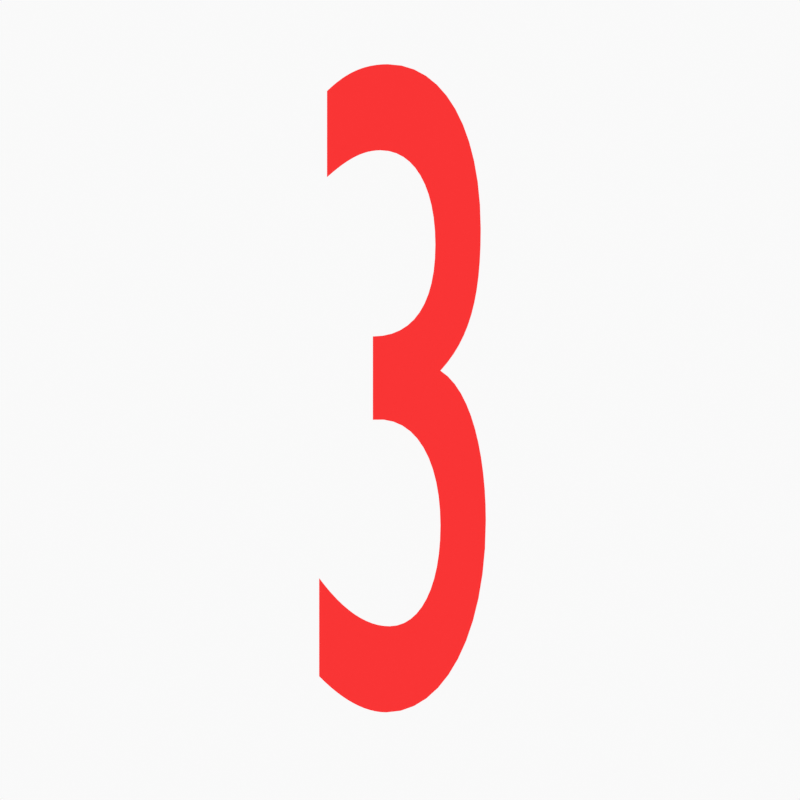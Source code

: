 # Source: player.blend  (saved by Blender 4.5.88; exported with 4.5.12 LTS)
import bpy
from mathutils import Matrix  # noqa: F401  (used for matrix-valued properties, if any)

bpy.ops.wm.read_factory_settings(use_empty=True)
scene = bpy.context.scene
scene.name = 'Scene'

# ---- collections
col_collection = bpy.data.collections.new('Collection'); scene.collection.children.link(col_collection)
col_camera = bpy.data.collections.new('Camera'); scene.collection.children.link(col_camera)

# ---- materials (node trees are filled in below, after node groups)
mat_blue_001 = bpy.data.materials.new('Blue.001')
mat_material = bpy.data.materials.new('Material')

# ---- material node trees
mat_material.use_nodes = True; mat_material.node_tree.nodes.clear()
_N = mat_material.node_tree.nodes; _L = mat_material.node_tree.links
n0 = _N.new('ShaderNodeBsdfPrincipled'); n0.name = 'Principled BSDF'; n0.location = (-200, 100)
n0.inputs[0].default_value = (1.0, 0.0, 0.0, 1.0)
n1 = _N.new('ShaderNodeOutputMaterial'); n1.name = 'Material Output'; n1.location = (200, 100)
_L.new(n0.outputs[0], n1.inputs[0])
n1.is_active_output = True

# ---- world
world_world = bpy.data.worlds.new('World'); scene.world = world_world
world_world.use_nodes = True; world_world.node_tree.nodes.clear()
_N = world_world.node_tree.nodes; _L = world_world.node_tree.links
n0 = _N.new('ShaderNodeOutputWorld'); n0.name = 'World Output'; n0.location = (300, 300)
n1 = _N.new('ShaderNodeBackground'); n1.name = 'Background'; n1.location = (10, 300)
n1.inputs[0].default_value = (0.9513, 0.9513, 0.9513, 1.0)
_L.new(n1.outputs[0], n0.inputs[0])
n0.is_active_output = True
world_world.color = (0.9513, 0.9513, 0.9513)
world_world.sun_shadow_jitter_overblur = 0.0

# ---- cameras
cam_camera = bpy.data.cameras.new('Camera')
cam_camera.display_size = 2.0

# ---- curves / text
txt_text = bpy.data.curves.new('Text', 'FONT')
txt_text.dimensions = '2D'
txt_text.body = '3'
txt_text.materials.append(mat_material)

# ---- objects
ob_stroke = bpy.data.objects.new('Stroke', None)
ob_text = bpy.data.objects.new('Text', txt_text)
ob_camera = bpy.data.objects.new('Camera', cam_camera)

# ---- transforms, parenting, visibility, modifiers, constraints
ob_stroke.location = (0.0, 0.0, 0.0)
ob_stroke.empty_image_offset = (0.0, 0.0)
ob_stroke.use_grease_pencil_lights = True
ob_text.location = (-1.193, 0.0, -3.281)
ob_text.rotation_euler = (1.571, 0.0, 0.0)
ob_text.scale = (5.0, 10.0, 1.0)
ob_camera.location = (0.0, -12.0, 0.0)
ob_camera.rotation_euler = (1.571, -0.0, -0.0)
ob_camera.empty_image_side = 'FRONT'
ob_camera.lineart.crease_threshold = 0.0

# ---- collection membership
col_collection.objects.link(ob_stroke)
col_collection.objects.link(ob_text)
col_camera.objects.link(ob_camera)

# ---- scene / render settings (as saved in the file)
scene.camera = ob_camera
scene.frame_start = 1; scene.frame_end = 60; scene.frame_set(1)
scene.render.engine = 'BLENDER_EEVEE_NEXT'
scene.render.resolution_y = 1920
scene.render.resolution_percentage = 5
scene.render.fps = 60
scene.render.filter_size = 0.01
scene.render.film_transparent = True
scene.view_settings.view_transform = 'Standard'
bpy.context.view_layer.update()
